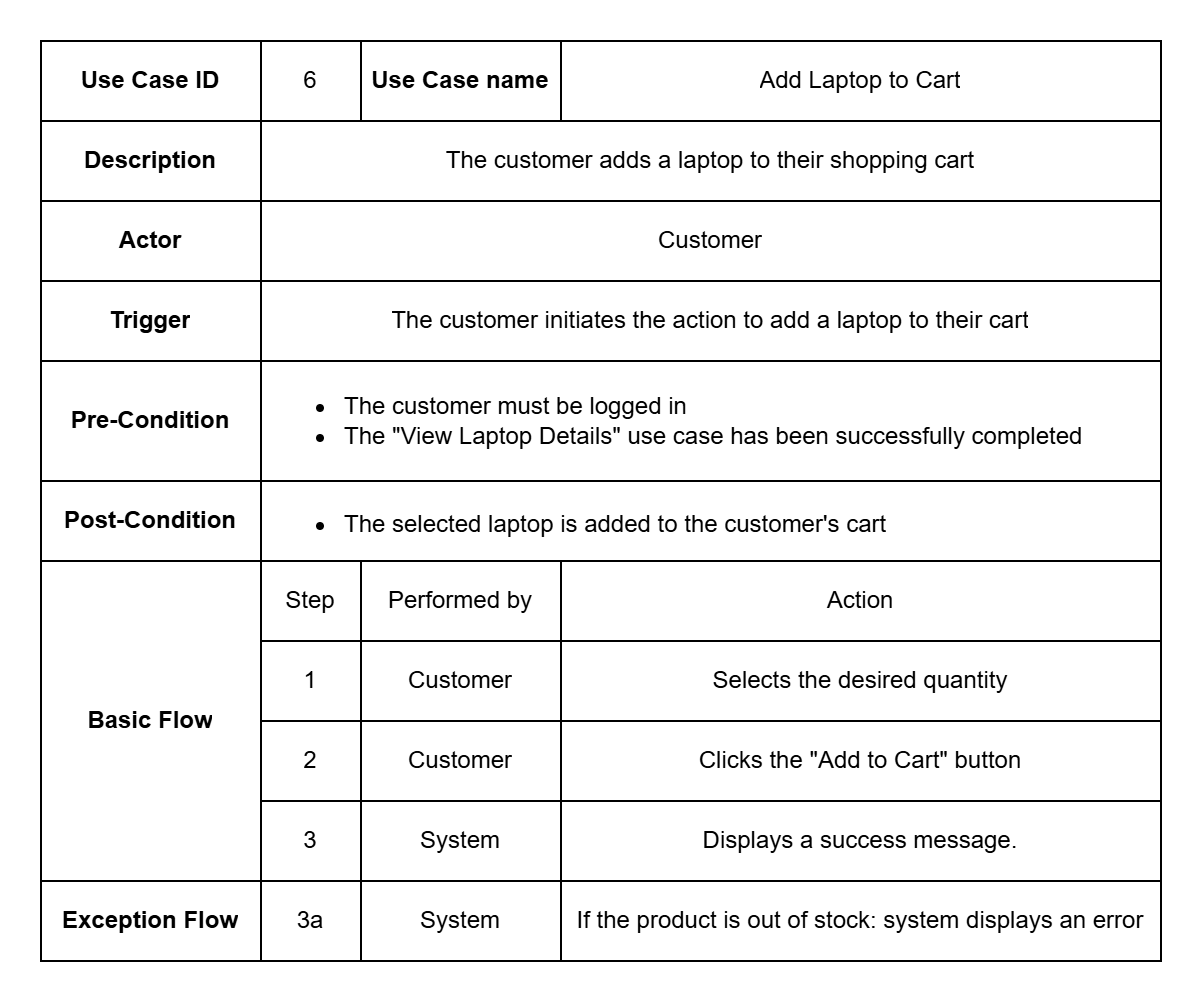

The diagram above was exported from draw.io. Its source (the exported page's mxGraphModel, read from the mxfile embedded in the PNG):
<mxGraphModel dx="872" dy="465" grid="1" gridSize="10" guides="1" tooltips="1" connect="1" arrows="1" fold="1" page="1" pageScale="1" pageWidth="850" pageHeight="1100" math="0" shadow="0">
  <root>
    <mxCell id="0" />
    <mxCell id="1" parent="0" />
    <mxCell id="bxEy6PSnByUNLnZKAB45-2" value="" style="shape=table;startSize=0;container=1;collapsible=0;childLayout=tableLayout;fontStyle=0" parent="1" vertex="1">
      <mxGeometry x="120" y="130" width="560" height="460" as="geometry" />
    </mxCell>
    <mxCell id="bxEy6PSnByUNLnZKAB45-3" value="" style="shape=tableRow;horizontal=0;startSize=0;swimlaneHead=0;swimlaneBody=0;strokeColor=inherit;top=0;left=0;bottom=0;right=0;collapsible=0;dropTarget=0;fillColor=none;points=[[0,0.5],[1,0.5]];portConstraint=eastwest;" parent="bxEy6PSnByUNLnZKAB45-2" vertex="1">
      <mxGeometry width="560" height="40" as="geometry" />
    </mxCell>
    <mxCell id="bxEy6PSnByUNLnZKAB45-4" value="Use Case ID" style="shape=partialRectangle;html=1;whiteSpace=wrap;connectable=0;strokeColor=inherit;overflow=hidden;fillColor=none;top=0;left=0;bottom=0;right=0;pointerEvents=1;fontStyle=1" parent="bxEy6PSnByUNLnZKAB45-3" vertex="1">
      <mxGeometry width="110" height="40" as="geometry">
        <mxRectangle width="110" height="40" as="alternateBounds" />
      </mxGeometry>
    </mxCell>
    <mxCell id="bxEy6PSnByUNLnZKAB45-5" value="6" style="shape=partialRectangle;html=1;whiteSpace=wrap;connectable=0;strokeColor=inherit;overflow=hidden;fillColor=none;top=0;left=0;bottom=0;right=0;pointerEvents=1;" parent="bxEy6PSnByUNLnZKAB45-3" vertex="1">
      <mxGeometry x="110" width="50" height="40" as="geometry">
        <mxRectangle width="50" height="40" as="alternateBounds" />
      </mxGeometry>
    </mxCell>
    <mxCell id="bxEy6PSnByUNLnZKAB45-6" value="Use Case name" style="shape=partialRectangle;html=1;whiteSpace=wrap;connectable=0;strokeColor=inherit;overflow=hidden;fillColor=none;top=0;left=0;bottom=0;right=0;pointerEvents=1;fontStyle=1" parent="bxEy6PSnByUNLnZKAB45-3" vertex="1">
      <mxGeometry x="160" width="100" height="40" as="geometry">
        <mxRectangle width="100" height="40" as="alternateBounds" />
      </mxGeometry>
    </mxCell>
    <mxCell id="bxEy6PSnByUNLnZKAB45-7" value="Add Laptop to Cart" style="shape=partialRectangle;html=1;whiteSpace=wrap;connectable=0;strokeColor=inherit;overflow=hidden;fillColor=none;top=0;left=0;bottom=0;right=0;pointerEvents=1;" parent="bxEy6PSnByUNLnZKAB45-3" vertex="1">
      <mxGeometry x="260" width="300" height="40" as="geometry">
        <mxRectangle width="300" height="40" as="alternateBounds" />
      </mxGeometry>
    </mxCell>
    <mxCell id="_w6q8XLHN2HZvLxCLAmp-6" style="shape=tableRow;horizontal=0;startSize=0;swimlaneHead=0;swimlaneBody=0;strokeColor=inherit;top=0;left=0;bottom=0;right=0;collapsible=0;dropTarget=0;fillColor=none;points=[[0,0.5],[1,0.5]];portConstraint=eastwest;" parent="bxEy6PSnByUNLnZKAB45-2" vertex="1">
      <mxGeometry y="40" width="560" height="40" as="geometry" />
    </mxCell>
    <mxCell id="_w6q8XLHN2HZvLxCLAmp-7" value="Description" style="shape=partialRectangle;html=1;whiteSpace=wrap;connectable=0;strokeColor=inherit;overflow=hidden;fillColor=none;top=0;left=0;bottom=0;right=0;pointerEvents=1;fontStyle=1" parent="_w6q8XLHN2HZvLxCLAmp-6" vertex="1">
      <mxGeometry width="110" height="40" as="geometry">
        <mxRectangle width="110" height="40" as="alternateBounds" />
      </mxGeometry>
    </mxCell>
    <mxCell id="_w6q8XLHN2HZvLxCLAmp-8" value="The customer adds a laptop to their shopping cart" style="shape=partialRectangle;html=1;whiteSpace=wrap;connectable=0;strokeColor=inherit;overflow=hidden;fillColor=none;top=0;left=0;bottom=0;right=0;pointerEvents=1;rowspan=1;colspan=3;" parent="_w6q8XLHN2HZvLxCLAmp-6" vertex="1">
      <mxGeometry x="110" width="450" height="40" as="geometry">
        <mxRectangle width="50" height="40" as="alternateBounds" />
      </mxGeometry>
    </mxCell>
    <mxCell id="bxEy6PSnByUNLnZKAB45-8" value="" style="shape=tableRow;horizontal=0;startSize=0;swimlaneHead=0;swimlaneBody=0;strokeColor=inherit;top=0;left=0;bottom=0;right=0;collapsible=0;dropTarget=0;fillColor=none;points=[[0,0.5],[1,0.5]];portConstraint=eastwest;" parent="bxEy6PSnByUNLnZKAB45-2" vertex="1">
      <mxGeometry y="80" width="560" height="40" as="geometry" />
    </mxCell>
    <mxCell id="bxEy6PSnByUNLnZKAB45-9" value="Actor" style="shape=partialRectangle;html=1;whiteSpace=wrap;connectable=0;strokeColor=inherit;overflow=hidden;fillColor=none;top=0;left=0;bottom=0;right=0;pointerEvents=1;fontStyle=1" parent="bxEy6PSnByUNLnZKAB45-8" vertex="1">
      <mxGeometry width="110" height="40" as="geometry">
        <mxRectangle width="110" height="40" as="alternateBounds" />
      </mxGeometry>
    </mxCell>
    <mxCell id="bxEy6PSnByUNLnZKAB45-10" value="Customer" style="shape=partialRectangle;html=1;whiteSpace=wrap;connectable=0;strokeColor=inherit;overflow=hidden;fillColor=none;top=0;left=0;bottom=0;right=0;pointerEvents=1;rowspan=1;colspan=3;" parent="bxEy6PSnByUNLnZKAB45-8" vertex="1">
      <mxGeometry x="110" width="450" height="40" as="geometry">
        <mxRectangle width="50" height="40" as="alternateBounds" />
      </mxGeometry>
    </mxCell>
    <mxCell id="_w6q8XLHN2HZvLxCLAmp-11" style="shape=tableRow;horizontal=0;startSize=0;swimlaneHead=0;swimlaneBody=0;strokeColor=inherit;top=0;left=0;bottom=0;right=0;collapsible=0;dropTarget=0;fillColor=none;points=[[0,0.5],[1,0.5]];portConstraint=eastwest;" parent="bxEy6PSnByUNLnZKAB45-2" vertex="1">
      <mxGeometry y="120" width="560" height="40" as="geometry" />
    </mxCell>
    <mxCell id="_w6q8XLHN2HZvLxCLAmp-12" value="Trigger" style="shape=partialRectangle;html=1;whiteSpace=wrap;connectable=0;strokeColor=inherit;overflow=hidden;fillColor=none;top=0;left=0;bottom=0;right=0;pointerEvents=1;fontStyle=1" parent="_w6q8XLHN2HZvLxCLAmp-11" vertex="1">
      <mxGeometry width="110" height="40" as="geometry">
        <mxRectangle width="110" height="40" as="alternateBounds" />
      </mxGeometry>
    </mxCell>
    <mxCell id="_w6q8XLHN2HZvLxCLAmp-13" value="The customer initiates the action to add a laptop to their cart" style="shape=partialRectangle;html=1;whiteSpace=wrap;connectable=0;strokeColor=inherit;overflow=hidden;fillColor=none;top=0;left=0;bottom=0;right=0;pointerEvents=1;rowspan=1;colspan=3;" parent="_w6q8XLHN2HZvLxCLAmp-11" vertex="1">
      <mxGeometry x="110" width="450" height="40" as="geometry">
        <mxRectangle width="50" height="40" as="alternateBounds" />
      </mxGeometry>
    </mxCell>
    <mxCell id="bxEy6PSnByUNLnZKAB45-13" value="" style="shape=tableRow;horizontal=0;startSize=0;swimlaneHead=0;swimlaneBody=0;strokeColor=inherit;top=0;left=0;bottom=0;right=0;collapsible=0;dropTarget=0;fillColor=none;points=[[0,0.5],[1,0.5]];portConstraint=eastwest;" parent="bxEy6PSnByUNLnZKAB45-2" vertex="1">
      <mxGeometry y="160" width="560" height="60" as="geometry" />
    </mxCell>
    <mxCell id="bxEy6PSnByUNLnZKAB45-14" value="Pre-Condition" style="shape=partialRectangle;html=1;whiteSpace=wrap;connectable=0;strokeColor=inherit;overflow=hidden;fillColor=none;top=0;left=0;bottom=0;right=0;pointerEvents=1;fontStyle=1" parent="bxEy6PSnByUNLnZKAB45-13" vertex="1">
      <mxGeometry width="110" height="60" as="geometry">
        <mxRectangle width="110" height="60" as="alternateBounds" />
      </mxGeometry>
    </mxCell>
    <mxCell id="bxEy6PSnByUNLnZKAB45-15" value="&lt;ul style=&quot;&quot;&gt;&lt;li&gt;The customer must be logged in&lt;/li&gt;&lt;li&gt;The &quot;View Laptop Details&quot; use case has been successfully completed&lt;/li&gt;&lt;/ul&gt;" style="shape=partialRectangle;html=1;whiteSpace=wrap;connectable=0;strokeColor=inherit;overflow=hidden;fillColor=none;top=0;left=0;bottom=0;right=0;pointerEvents=1;rowspan=1;colspan=3;align=left;" parent="bxEy6PSnByUNLnZKAB45-13" vertex="1">
      <mxGeometry x="110" width="450" height="60" as="geometry">
        <mxRectangle width="50" height="60" as="alternateBounds" />
      </mxGeometry>
    </mxCell>
    <mxCell id="_w6q8XLHN2HZvLxCLAmp-16" style="shape=tableRow;horizontal=0;startSize=0;swimlaneHead=0;swimlaneBody=0;strokeColor=inherit;top=0;left=0;bottom=0;right=0;collapsible=0;dropTarget=0;fillColor=none;points=[[0,0.5],[1,0.5]];portConstraint=eastwest;" parent="bxEy6PSnByUNLnZKAB45-2" vertex="1">
      <mxGeometry y="220" width="560" height="40" as="geometry" />
    </mxCell>
    <mxCell id="_w6q8XLHN2HZvLxCLAmp-17" value="Post-Condition" style="shape=partialRectangle;html=1;whiteSpace=wrap;connectable=0;strokeColor=inherit;overflow=hidden;fillColor=none;top=0;left=0;bottom=0;right=0;pointerEvents=1;fontStyle=1" parent="_w6q8XLHN2HZvLxCLAmp-16" vertex="1">
      <mxGeometry width="110" height="40" as="geometry">
        <mxRectangle width="110" height="40" as="alternateBounds" />
      </mxGeometry>
    </mxCell>
    <mxCell id="_w6q8XLHN2HZvLxCLAmp-18" value="&lt;ul&gt;&lt;li&gt;The selected laptop is added to the customer's cart&lt;/li&gt;&lt;/ul&gt;" style="shape=partialRectangle;html=1;whiteSpace=wrap;connectable=0;strokeColor=inherit;overflow=hidden;fillColor=none;top=0;left=0;bottom=0;right=0;pointerEvents=1;rowspan=1;colspan=3;align=left;" parent="_w6q8XLHN2HZvLxCLAmp-16" vertex="1">
      <mxGeometry x="110" width="450" height="40" as="geometry">
        <mxRectangle width="50" height="40" as="alternateBounds" />
      </mxGeometry>
    </mxCell>
    <mxCell id="bxEy6PSnByUNLnZKAB45-18" value="" style="shape=tableRow;horizontal=0;startSize=0;swimlaneHead=0;swimlaneBody=0;strokeColor=inherit;top=0;left=0;bottom=0;right=0;collapsible=0;dropTarget=0;fillColor=none;points=[[0,0.5],[1,0.5]];portConstraint=eastwest;" parent="bxEy6PSnByUNLnZKAB45-2" vertex="1">
      <mxGeometry y="260" width="560" height="40" as="geometry" />
    </mxCell>
    <mxCell id="bxEy6PSnByUNLnZKAB45-19" value="Basic Flow" style="shape=partialRectangle;html=1;whiteSpace=wrap;connectable=0;strokeColor=inherit;overflow=hidden;fillColor=none;top=0;left=0;bottom=0;right=0;pointerEvents=1;fontStyle=1;rowspan=4;colspan=1;" parent="bxEy6PSnByUNLnZKAB45-18" vertex="1">
      <mxGeometry width="110" height="160" as="geometry">
        <mxRectangle width="110" height="40" as="alternateBounds" />
      </mxGeometry>
    </mxCell>
    <mxCell id="bxEy6PSnByUNLnZKAB45-20" value="Step" style="shape=partialRectangle;html=1;whiteSpace=wrap;connectable=0;strokeColor=inherit;overflow=hidden;fillColor=none;top=0;left=0;bottom=0;right=0;pointerEvents=1;" parent="bxEy6PSnByUNLnZKAB45-18" vertex="1">
      <mxGeometry x="110" width="50" height="40" as="geometry">
        <mxRectangle width="50" height="40" as="alternateBounds" />
      </mxGeometry>
    </mxCell>
    <mxCell id="bxEy6PSnByUNLnZKAB45-21" value="Performed by" style="shape=partialRectangle;html=1;whiteSpace=wrap;connectable=0;strokeColor=inherit;overflow=hidden;fillColor=none;top=0;left=0;bottom=0;right=0;pointerEvents=1;" parent="bxEy6PSnByUNLnZKAB45-18" vertex="1">
      <mxGeometry x="160" width="100" height="40" as="geometry">
        <mxRectangle width="100" height="40" as="alternateBounds" />
      </mxGeometry>
    </mxCell>
    <mxCell id="bxEy6PSnByUNLnZKAB45-22" value="Action" style="shape=partialRectangle;html=1;whiteSpace=wrap;connectable=0;strokeColor=inherit;overflow=hidden;fillColor=none;top=0;left=0;bottom=0;right=0;pointerEvents=1;" parent="bxEy6PSnByUNLnZKAB45-18" vertex="1">
      <mxGeometry x="260" width="300" height="40" as="geometry">
        <mxRectangle width="300" height="40" as="alternateBounds" />
      </mxGeometry>
    </mxCell>
    <mxCell id="bxEy6PSnByUNLnZKAB45-23" value="" style="shape=tableRow;horizontal=0;startSize=0;swimlaneHead=0;swimlaneBody=0;strokeColor=inherit;top=0;left=0;bottom=0;right=0;collapsible=0;dropTarget=0;fillColor=none;points=[[0,0.5],[1,0.5]];portConstraint=eastwest;" parent="bxEy6PSnByUNLnZKAB45-2" vertex="1">
      <mxGeometry y="300" width="560" height="40" as="geometry" />
    </mxCell>
    <mxCell id="bxEy6PSnByUNLnZKAB45-25" value="1" style="shape=partialRectangle;html=1;whiteSpace=wrap;connectable=0;strokeColor=inherit;overflow=hidden;fillColor=none;top=0;left=0;bottom=0;right=0;pointerEvents=1;" parent="bxEy6PSnByUNLnZKAB45-23" vertex="1">
      <mxGeometry x="110" width="50" height="40" as="geometry">
        <mxRectangle width="50" height="40" as="alternateBounds" />
      </mxGeometry>
    </mxCell>
    <mxCell id="bxEy6PSnByUNLnZKAB45-26" value="Customer" style="shape=partialRectangle;html=1;whiteSpace=wrap;connectable=0;strokeColor=inherit;overflow=hidden;fillColor=none;top=0;left=0;bottom=0;right=0;pointerEvents=1;" parent="bxEy6PSnByUNLnZKAB45-23" vertex="1">
      <mxGeometry x="160" width="100" height="40" as="geometry">
        <mxRectangle width="100" height="40" as="alternateBounds" />
      </mxGeometry>
    </mxCell>
    <mxCell id="bxEy6PSnByUNLnZKAB45-27" value="Selects the desired quantity" style="shape=partialRectangle;html=1;whiteSpace=wrap;connectable=0;strokeColor=inherit;overflow=hidden;fillColor=none;top=0;left=0;bottom=0;right=0;pointerEvents=1;fontStyle=0" parent="bxEy6PSnByUNLnZKAB45-23" vertex="1">
      <mxGeometry x="260" width="300" height="40" as="geometry">
        <mxRectangle width="300" height="40" as="alternateBounds" />
      </mxGeometry>
    </mxCell>
    <mxCell id="bxEy6PSnByUNLnZKAB45-28" value="" style="shape=tableRow;horizontal=0;startSize=0;swimlaneHead=0;swimlaneBody=0;strokeColor=inherit;top=0;left=0;bottom=0;right=0;collapsible=0;dropTarget=0;fillColor=none;points=[[0,0.5],[1,0.5]];portConstraint=eastwest;" parent="bxEy6PSnByUNLnZKAB45-2" vertex="1">
      <mxGeometry y="340" width="560" height="40" as="geometry" />
    </mxCell>
    <mxCell id="bxEy6PSnByUNLnZKAB45-30" value="2" style="shape=partialRectangle;html=1;whiteSpace=wrap;connectable=0;strokeColor=inherit;overflow=hidden;fillColor=none;top=0;left=0;bottom=0;right=0;pointerEvents=1;" parent="bxEy6PSnByUNLnZKAB45-28" vertex="1">
      <mxGeometry x="110" width="50" height="40" as="geometry">
        <mxRectangle width="50" height="40" as="alternateBounds" />
      </mxGeometry>
    </mxCell>
    <mxCell id="bxEy6PSnByUNLnZKAB45-31" value="Customer" style="shape=partialRectangle;html=1;whiteSpace=wrap;connectable=0;strokeColor=inherit;overflow=hidden;fillColor=none;top=0;left=0;bottom=0;right=0;pointerEvents=1;" parent="bxEy6PSnByUNLnZKAB45-28" vertex="1">
      <mxGeometry x="160" width="100" height="40" as="geometry">
        <mxRectangle width="100" height="40" as="alternateBounds" />
      </mxGeometry>
    </mxCell>
    <mxCell id="bxEy6PSnByUNLnZKAB45-32" value="Clicks the &quot;Add to Cart&quot; button" style="shape=partialRectangle;html=1;whiteSpace=wrap;connectable=0;strokeColor=inherit;overflow=hidden;fillColor=none;top=0;left=0;bottom=0;right=0;pointerEvents=1;fontStyle=0" parent="bxEy6PSnByUNLnZKAB45-28" vertex="1">
      <mxGeometry x="260" width="300" height="40" as="geometry">
        <mxRectangle width="300" height="40" as="alternateBounds" />
      </mxGeometry>
    </mxCell>
    <mxCell id="bxEy6PSnByUNLnZKAB45-33" value="" style="shape=tableRow;horizontal=0;startSize=0;swimlaneHead=0;swimlaneBody=0;strokeColor=inherit;top=0;left=0;bottom=0;right=0;collapsible=0;dropTarget=0;fillColor=none;points=[[0,0.5],[1,0.5]];portConstraint=eastwest;" parent="bxEy6PSnByUNLnZKAB45-2" vertex="1">
      <mxGeometry y="380" width="560" height="40" as="geometry" />
    </mxCell>
    <mxCell id="bxEy6PSnByUNLnZKAB45-35" value="3" style="shape=partialRectangle;html=1;whiteSpace=wrap;connectable=0;strokeColor=inherit;overflow=hidden;fillColor=none;top=0;left=0;bottom=0;right=0;pointerEvents=1;" parent="bxEy6PSnByUNLnZKAB45-33" vertex="1">
      <mxGeometry x="110" width="50" height="40" as="geometry">
        <mxRectangle width="50" height="40" as="alternateBounds" />
      </mxGeometry>
    </mxCell>
    <mxCell id="bxEy6PSnByUNLnZKAB45-36" value="System" style="shape=partialRectangle;html=1;whiteSpace=wrap;connectable=0;strokeColor=inherit;overflow=hidden;fillColor=none;top=0;left=0;bottom=0;right=0;pointerEvents=1;" parent="bxEy6PSnByUNLnZKAB45-33" vertex="1">
      <mxGeometry x="160" width="100" height="40" as="geometry">
        <mxRectangle width="100" height="40" as="alternateBounds" />
      </mxGeometry>
    </mxCell>
    <mxCell id="bxEy6PSnByUNLnZKAB45-37" value="Displays a success message." style="shape=partialRectangle;html=1;whiteSpace=wrap;connectable=0;strokeColor=inherit;overflow=hidden;fillColor=none;top=0;left=0;bottom=0;right=0;pointerEvents=1;" parent="bxEy6PSnByUNLnZKAB45-33" vertex="1">
      <mxGeometry x="260" width="300" height="40" as="geometry">
        <mxRectangle width="300" height="40" as="alternateBounds" />
      </mxGeometry>
    </mxCell>
    <mxCell id="km8pThoDJh4T7vwsTPdN-1" style="shape=tableRow;horizontal=0;startSize=0;swimlaneHead=0;swimlaneBody=0;strokeColor=inherit;top=0;left=0;bottom=0;right=0;collapsible=0;dropTarget=0;fillColor=none;points=[[0,0.5],[1,0.5]];portConstraint=eastwest;" parent="bxEy6PSnByUNLnZKAB45-2" vertex="1">
      <mxGeometry y="420" width="560" height="40" as="geometry" />
    </mxCell>
    <mxCell id="km8pThoDJh4T7vwsTPdN-2" value="Exception Flow" style="shape=partialRectangle;html=1;whiteSpace=wrap;connectable=0;strokeColor=inherit;overflow=hidden;fillColor=none;top=0;left=0;bottom=0;right=0;pointerEvents=1;rowspan=6;colspan=1;fontStyle=1" parent="km8pThoDJh4T7vwsTPdN-1" vertex="1">
      <mxGeometry width="110" height="40" as="geometry">
        <mxRectangle width="110" height="40" as="alternateBounds" />
      </mxGeometry>
    </mxCell>
    <mxCell id="km8pThoDJh4T7vwsTPdN-3" value="3a" style="shape=partialRectangle;html=1;whiteSpace=wrap;connectable=0;strokeColor=inherit;overflow=hidden;fillColor=none;top=0;left=0;bottom=0;right=0;pointerEvents=1;" parent="km8pThoDJh4T7vwsTPdN-1" vertex="1">
      <mxGeometry x="110" width="50" height="40" as="geometry">
        <mxRectangle width="50" height="40" as="alternateBounds" />
      </mxGeometry>
    </mxCell>
    <mxCell id="km8pThoDJh4T7vwsTPdN-4" value="System" style="shape=partialRectangle;html=1;whiteSpace=wrap;connectable=0;strokeColor=inherit;overflow=hidden;fillColor=none;top=0;left=0;bottom=0;right=0;pointerEvents=1;" parent="km8pThoDJh4T7vwsTPdN-1" vertex="1">
      <mxGeometry x="160" width="100" height="40" as="geometry">
        <mxRectangle width="100" height="40" as="alternateBounds" />
      </mxGeometry>
    </mxCell>
    <mxCell id="km8pThoDJh4T7vwsTPdN-5" value="If the product is out of stock: system displays an error" style="shape=partialRectangle;html=1;whiteSpace=wrap;connectable=0;strokeColor=inherit;overflow=hidden;fillColor=none;top=0;left=0;bottom=0;right=0;pointerEvents=1;" parent="km8pThoDJh4T7vwsTPdN-1" vertex="1">
      <mxGeometry x="260" width="300" height="40" as="geometry">
        <mxRectangle width="300" height="40" as="alternateBounds" />
      </mxGeometry>
    </mxCell>
  </root>
</mxGraphModel>